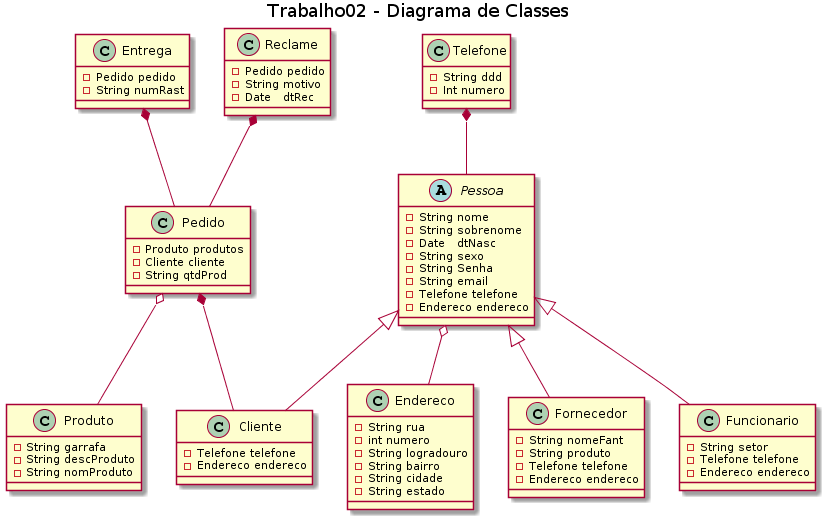

The diagram above was rendered by PlantUML. Its source (embedded in the PNG):
@startuml
title Trabalho02 - Diagrama de Classes

class Cliente {
    -Telefone telefone
    -Endereco endereco
}

class Pedido {
    -Produto produtos
    -Cliente cliente
    -String qtdProd
}

class Entrega {
    -Pedido pedido
    -String numRast
}

class Endereco {
    -String rua
    -int numero
    -String logradouro
    -String bairro
    -String cidade
    -String estado
}

abstract class Pessoa {
    -String nome
    -String sobrenome
    -Date   dtNasc
    -String sexo
    -String Senha
    -String email
    -Telefone telefone
    -Endereco endereco
}

class Fornecedor {
    -String nomeFant
    -String produto
    -Telefone telefone
    -Endereco endereco
}

class Telefone{
    -String ddd
    -Int numero
}

class Funcionario{
    -String setor
    -Telefone telefone
    -Endereco endereco
}

class Produto{
    -String garrafa
    -String descProduto
    -String nomProduto
}

class Reclame{
    -Pedido pedido
    -String motivo
    -Date   dtRec
}
Pessoa <|-- Cliente
Pessoa <|-- Funcionario
Pessoa <|-- Fornecedor
Pessoa o-- Endereco
Reclame *-- Pedido
Pedido o-- Produto
Pedido *-- Cliente
Telefone *-- Pessoa
Entrega *-- Pedido
@enduml